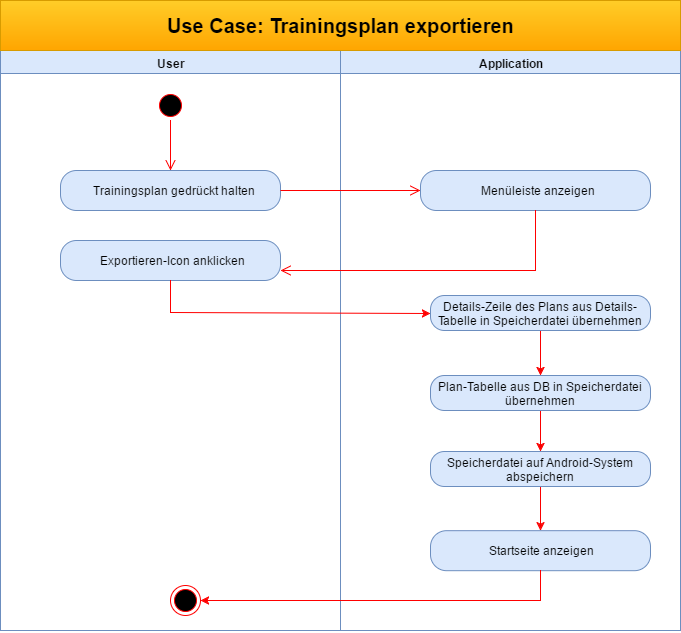

The diagram above was exported from draw.io. Its source (the exported page's mxGraphModel, read from the mxfile embedded in the PNG):
<mxGraphModel dx="2077" dy="1861" grid="1" gridSize="10" guides="1" tooltips="1" connect="1" arrows="1" fold="1" page="1" pageScale="1" pageWidth="826" pageHeight="1169" background="#ffffff" math="0" shadow="0">
  <root>
    <mxCell id="0" style=";html=1;" />
    <mxCell id="1" style=";html=1;" parent="0" />
    <mxCell id="4baa52f7bd8f5e8c-91" value="" style="group" parent="1" vertex="1" connectable="0">
      <mxGeometry x="-810" y="-1155" width="680" height="980" as="geometry" />
    </mxCell>
    <mxCell id="4baa52f7bd8f5e8c-89" value="" style="group" parent="4baa52f7bd8f5e8c-91" vertex="1" connectable="0">
      <mxGeometry width="680" height="980" as="geometry" />
    </mxCell>
    <mxCell id="2" value="User" style="swimlane;whiteSpace=wrap;html=1;fillColor=#dae8fc;strokeColor=#6c8ebf;" parent="4baa52f7bd8f5e8c-89" vertex="1">
      <mxGeometry y="50" width="340" height="580" as="geometry" />
    </mxCell>
    <mxCell id="5" value="" style="ellipse;shape=startState;fillColor=#000000;strokeColor=#ff0000;html=1;" parent="2" vertex="1">
      <mxGeometry x="155" y="40" width="30" height="30" as="geometry" />
    </mxCell>
    <mxCell id="6" value="" style="edgeStyle=elbowEdgeStyle;elbow=horizontal;verticalAlign=bottom;endArrow=open;endSize=8;strokeColor=#FF0000;endFill=1;rounded=0;html=1;exitX=0.5;exitY=1;fillColor=#f8cecc;entryX=0.5;entryY=0;" parent="2" source="5" target="4baa52f7bd8f5e8c-68" edge="1">
      <mxGeometry x="100" y="40" as="geometry">
        <mxPoint x="170" y="110" as="targetPoint" />
        <mxPoint x="169.80952380952374" y="80.23809523809518" as="sourcePoint" />
        <Array as="points">
          <mxPoint x="170" y="100" />
        </Array>
      </mxGeometry>
    </mxCell>
    <mxCell id="67" value="" style="ellipse;html=1;shape=endState;fillColor=#000000;strokeColor=#ff0000;" parent="2" vertex="1">
      <mxGeometry x="170" y="535" width="30" height="30" as="geometry" />
    </mxCell>
    <mxCell id="4baa52f7bd8f5e8c-68" value="Trainingsplan gedrückt halten" style="rounded=1;whiteSpace=wrap;html=1;arcSize=40;fillColor=#dae8fc;strokeColor=#6c8ebf;" parent="2" vertex="1">
      <mxGeometry x="60" y="120" width="220" height="40" as="geometry" />
    </mxCell>
    <mxCell id="4baa52f7bd8f5e8c-74" value="Exportieren-Icon anklicken" style="rounded=1;whiteSpace=wrap;html=1;arcSize=40;fillColor=#dae8fc;strokeColor=#6c8ebf;" parent="2" vertex="1">
      <mxGeometry x="60" y="190" width="220" height="40" as="geometry" />
    </mxCell>
    <mxCell id="3" value="Application" style="swimlane;whiteSpace=wrap;html=1;fillColor=#dae8fc;strokeColor=#6c8ebf;" parent="4baa52f7bd8f5e8c-89" vertex="1">
      <mxGeometry x="340" y="50" width="340" height="580" as="geometry" />
    </mxCell>
    <mxCell id="4baa52f7bd8f5e8c-70" value="Menüleiste anzeigen" style="rounded=1;whiteSpace=wrap;html=1;arcSize=40;fillColor=#dae8fc;strokeColor=#6c8ebf;" parent="3" vertex="1">
      <mxGeometry x="80" y="120" width="230" height="40" as="geometry" />
    </mxCell>
    <mxCell id="1c2281a4e5773b0-70" style="edgeStyle=orthogonalEdgeStyle;rounded=0;html=1;exitX=0.5;exitY=1;jettySize=auto;orthogonalLoop=1;strokeColor=#FA0000;fontColor=#33B5E5;fillColor=#f8cecc;gradientColor=#ea6b66;" edge="1" parent="3" source="1b853bbf86310bbe-67" target="1c2281a4e5773b0-67">
      <mxGeometry relative="1" as="geometry" />
    </mxCell>
    <mxCell id="1b853bbf86310bbe-67" value="Details-Zeile des Plans aus Details-Tabelle in Speicherdatei übernehmen" style="rounded=1;whiteSpace=wrap;html=1;arcSize=40;fillColor=#dae8fc;strokeColor=#6c8ebf;labelBackgroundColor=none;fontColor=none;align=center;" parent="3" vertex="1">
      <mxGeometry x="90" y="245" width="220" height="35" as="geometry" />
    </mxCell>
    <mxCell id="3067a9df4304de9d-97" value="Startseite anzeigen" style="rounded=1;whiteSpace=wrap;html=1;arcSize=40;fillColor=#dae8fc;strokeColor=#6c8ebf;" parent="3" vertex="1">
      <mxGeometry x="90" y="480.18182373046875" width="220" height="40" as="geometry" />
    </mxCell>
    <mxCell id="1c2281a4e5773b0-72" style="edgeStyle=orthogonalEdgeStyle;rounded=0;html=1;exitX=0.5;exitY=1;jettySize=auto;orthogonalLoop=1;strokeColor=#FA0000;fontColor=#33B5E5;" edge="1" parent="3" source="1c2281a4e5773b0-67" target="1c2281a4e5773b0-71">
      <mxGeometry relative="1" as="geometry" />
    </mxCell>
    <mxCell id="1c2281a4e5773b0-67" value="Plan-Tabelle aus DB in Speicherdatei übernehmen" style="rounded=1;whiteSpace=wrap;html=1;arcSize=40;fillColor=#dae8fc;strokeColor=#6c8ebf;labelBackgroundColor=none;fontColor=none;align=center;" vertex="1" parent="3">
      <mxGeometry x="90" y="325" width="220" height="35" as="geometry" />
    </mxCell>
    <mxCell id="1c2281a4e5773b0-73" style="edgeStyle=orthogonalEdgeStyle;rounded=0;html=1;exitX=0.5;exitY=1;jettySize=auto;orthogonalLoop=1;strokeColor=#FA0000;fontColor=#33B5E5;" edge="1" parent="3" source="1c2281a4e5773b0-71" target="3067a9df4304de9d-97">
      <mxGeometry relative="1" as="geometry" />
    </mxCell>
    <mxCell id="1c2281a4e5773b0-71" value="Speicherdatei auf Android-System abspeichern" style="rounded=1;whiteSpace=wrap;html=1;arcSize=40;fillColor=#dae8fc;strokeColor=#6c8ebf;labelBackgroundColor=none;fontColor=none;align=center;" vertex="1" parent="3">
      <mxGeometry x="90" y="401" width="220" height="35" as="geometry" />
    </mxCell>
    <mxCell id="41" value="&lt;b&gt;&lt;font style=&quot;font-size: 20px&quot;&gt;Use Case: Trainingsplan exportieren&lt;/font&gt;&lt;/b&gt;" style="html=1;fillColor=#ffcd28;strokeColor=#d79b00;gradientColor=#ffa500;" parent="4baa52f7bd8f5e8c-89" vertex="1">
      <mxGeometry width="680" height="50" as="geometry" />
    </mxCell>
    <mxCell id="4baa52f7bd8f5e8c-69" value="" style="edgeStyle=orthogonalEdgeStyle;html=1;verticalAlign=bottom;endArrow=open;endSize=8;strokeColor=#ff0000;entryX=0;entryY=0.5;" parent="4baa52f7bd8f5e8c-89" source="4baa52f7bd8f5e8c-68" target="4baa52f7bd8f5e8c-70" edge="1">
      <mxGeometry relative="1" as="geometry">
        <mxPoint x="430" y="180" as="targetPoint" />
        <Array as="points" />
      </mxGeometry>
    </mxCell>
    <mxCell id="4baa52f7bd8f5e8c-71" value="" style="edgeStyle=orthogonalEdgeStyle;html=1;verticalAlign=bottom;endArrow=open;endSize=8;strokeColor=#ff0000;entryX=1;entryY=0.75;exitX=0.5;exitY=1;rounded=0;" parent="4baa52f7bd8f5e8c-89" source="4baa52f7bd8f5e8c-70" target="4baa52f7bd8f5e8c-74" edge="1">
      <mxGeometry relative="1" as="geometry">
        <mxPoint x="-180" y="375" as="targetPoint" />
        <Array as="points">
          <mxPoint x="535" y="270" />
        </Array>
      </mxGeometry>
    </mxCell>
    <mxCell id="1b853bbf86310bbe-70" style="edgeStyle=none;rounded=0;html=1;exitX=0.5;exitY=1;entryX=0;entryY=0.5;jettySize=auto;orthogonalLoop=1;strokeColor=#ff0000;fontColor=none;" parent="4baa52f7bd8f5e8c-89" source="4baa52f7bd8f5e8c-74" target="1b853bbf86310bbe-67" edge="1">
      <mxGeometry relative="1" as="geometry">
        <Array as="points">
          <mxPoint x="170" y="312" />
        </Array>
      </mxGeometry>
    </mxCell>
    <mxCell id="3067a9df4304de9d-99" style="edgeStyle=none;rounded=0;html=1;exitX=0.5;exitY=1;entryX=1;entryY=0.5;jettySize=auto;orthogonalLoop=1;strokeColor=#ff0000;fontSize=12;fontColor=#3399FF;" parent="4baa52f7bd8f5e8c-89" source="3067a9df4304de9d-97" target="67" edge="1">
      <mxGeometry relative="1" as="geometry">
        <Array as="points">
          <mxPoint x="540" y="600" />
        </Array>
      </mxGeometry>
    </mxCell>
  </root>
</mxGraphModel>